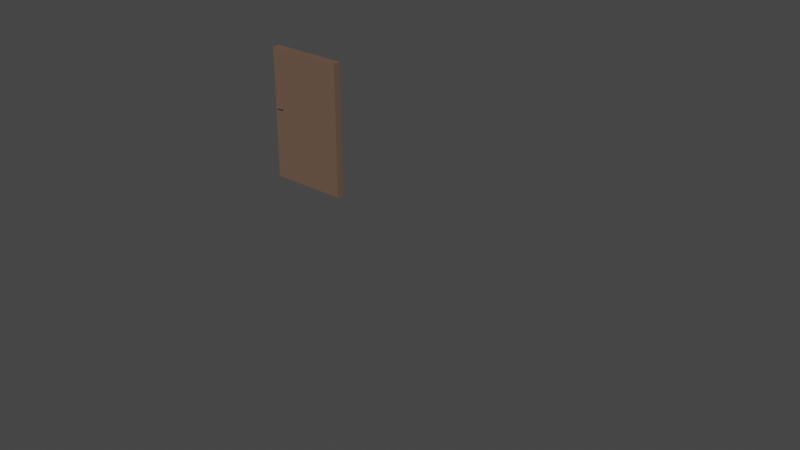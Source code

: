 # Source: basicDoor.blend  (saved by Blender 2.92.15; exported with 4.5.12 LTS)
import bpy
from mathutils import Matrix  # noqa: F401  (used for matrix-valued properties, if any)

bpy.ops.wm.read_factory_settings(use_empty=True)
scene = bpy.context.scene
scene.name = 'Scene'

# ---- collections
col_collection = bpy.data.collections.new('Collection'); scene.collection.children.link(col_collection)

# ---- materials (node trees are filled in below, after node groups)
mat_part1mtl = bpy.data.materials.new('Part1Mtl')
mat_part1mtl.use_transparent_shadow = False
mat_part1mtl.diffuse_color = (0.1247, 0.1139, 0.122, 1.0)
mat_part1mtl.roughness = 1.0
mat_part1mtl.specular_intensity = 0.007543
mat_part3mtl = bpy.data.materials.new('Part3Mtl')
mat_part3mtl.use_transparent_shadow = False
mat_part3mtl.diffuse_color = (0.1511, 0.09627, 0.06772, 1.0)
mat_part3mtl.roughness = 1.0
mat_part3mtl.specular_intensity = 0.006589

# ---- material node trees
mat_part1mtl.use_nodes = True; mat_part1mtl.node_tree.nodes.clear()
_N = mat_part1mtl.node_tree.nodes; _L = mat_part1mtl.node_tree.links
n0 = _N.new('ShaderNodeBsdfPrincipled'); n0.name = 'Principled BSDF'; n0.location = (10, 300)
n0.distribution = 'GGX'
n0.subsurface_method = 'BURLEY'
n0.inputs[0].default_value = (0.1247, 0.1139, 0.122, 1.0)
n0.inputs[2].default_value = 1.0
n0.inputs[3].default_value = 1.45
n0.inputs[13].default_value = 0.007543
n0.inputs[27].default_value = (0.0, 0.0, 0.0, 1.0)
n0.inputs[28].default_value = 1.0
n1 = _N.new('ShaderNodeOutputMaterial'); n1.name = 'Material Output'; n1.location = (300, 300)
_L.new(n0.outputs[0], n1.inputs[0])
n1.is_active_output = True
mat_part3mtl.use_nodes = True; mat_part3mtl.node_tree.nodes.clear()
_N = mat_part3mtl.node_tree.nodes; _L = mat_part3mtl.node_tree.links
n0 = _N.new('ShaderNodeBsdfPrincipled'); n0.name = 'Principled BSDF'; n0.location = (10, 300)
n0.distribution = 'GGX'
n0.subsurface_method = 'BURLEY'
n0.inputs[0].default_value = (0.1511, 0.09627, 0.06772, 1.0)
n0.inputs[2].default_value = 1.0
n0.inputs[3].default_value = 1.45
n0.inputs[13].default_value = 0.006589
n0.inputs[27].default_value = (0.0, 0.0, 0.0, 1.0)
n0.inputs[28].default_value = 1.0
n1 = _N.new('ShaderNodeOutputMaterial'); n1.name = 'Material Output'; n1.location = (300, 300)
_L.new(n0.outputs[0], n1.inputs[0])
n1.is_active_output = True

# ---- world
world_world = bpy.data.worlds.new('World'); scene.world = world_world
world_world.use_nodes = True; world_world.node_tree.nodes.clear()
_N = world_world.node_tree.nodes; _L = world_world.node_tree.links
n0 = _N.new('ShaderNodeOutputWorld'); n0.name = 'World Output'; n0.location = (300, 300)
n1 = _N.new('ShaderNodeBackground'); n1.name = 'Background'; n1.location = (10, 300)
n1.inputs[0].default_value = (0.05088, 0.05088, 0.05088, 1.0)
_L.new(n1.outputs[0], n0.inputs[0])
n0.is_active_output = True
world_world.color = (0.05088, 0.05088, 0.05088)
world_world.use_sun_shadow = False
world_world.sun_shadow_jitter_overblur = 0.0

# ---- meshes
me_basicdoor = bpy.data.meshes.new('basicDoor')
me_basicdoor.from_pydata([], [], [])
me_basicdoor.use_remesh_fix_poles = True
me_basicdoor.use_remesh_preserve_attributes = False
me_basicdoor.use_mirror_vertex_groups = False
me_basicdoor.update()
me_basicdoor_001 = bpy.data.meshes.new('basicDoor.001')
me_basicdoor_001.from_pydata([(-42.14, 7.7, -19.26), (-42.14, 7.7, -18.36), (-42.14, 7.6, -19.26), (-42.14, 7.6, -18.36), (-42.24, 7.7, -18.36), (-42.14, 7.7, -18.36), (-42.24, 7.7, -19.26), (-42.14, 7.7, -19.26), (-42.14, 7.7, -18.36), (-42.24, 7.7, -18.36), (-42.14, 7.6, -18.36), (-42.24, 7.6, -18.36), (-42.24, 7.7, -18.36), (-42.24, 7.7, -19.26), (-42.24, 7.6, -18.36), (-42.24, 7.6, -19.26), (-42.24, 7.6, -19.26), (-42.14, 7.6, -19.26), (-42.24, 7.6, -18.36), (-42.14, 7.6, -18.36), (-42.24, 7.7, -19.26), (-42.14, 7.7, -19.26), (-42.24, 7.6, -19.26), (-42.14, 7.6, -19.26), (-41.64, 7.7, -19.36), (-41.64, 7.7, -19.26), (-41.64, 7.6, -19.36), (-41.64, 7.6, -19.26), (-42.24, 7.7, -19.26), (-41.64, 7.7, -19.26), (-42.24, 7.7, -19.36), (-41.64, 7.7, -19.36), (-41.64, 7.7, -19.26), (-42.24, 7.7, -19.26), (-41.64, 7.6, -19.26), (-42.24, 7.6, -19.26), (-42.24, 7.7, -19.26), (-42.24, 7.7, -19.36), (-42.24, 7.6, -19.26), (-42.24, 7.6, -19.36), (-42.24, 7.6, -19.36), (-41.64, 7.6, -19.36), (-42.24, 7.6, -19.26), (-41.64, 7.6, -19.26), (-42.24, 7.7, -19.36), (-41.64, 7.7, -19.36), (-42.24, 7.6, -19.36), (-41.64, 7.6, -19.36), (-35.55, 13.0, -19.16), (-35.55, 13.0, -18.46), (-35.55, 1.0, -19.16), (-35.55, 1.0, -18.46), (-42.55, 13.0, -18.46), (-35.55, 13.0, -18.46), (-42.55, 13.0, -19.16), (-35.55, 13.0, -19.16), (-35.55, 13.0, -18.46), (-42.55, 13.0, -18.46), (-35.55, 1.0, -18.46), (-42.55, 1.0, -18.46), (-42.55, 13.0, -18.46), (-42.55, 13.0, -19.16), (-42.55, 1.0, -18.46), (-42.55, 1.0, -19.16), (-42.55, 1.0, -19.16), (-35.55, 1.0, -19.16), (-42.55, 1.0, -18.46), (-35.55, 1.0, -18.46), (-42.55, 13.0, -19.16), (-35.55, 13.0, -19.16), (-42.55, 1.0, -19.16), (-35.55, 1.0, -19.16), (-41.64, 7.7, -18.36), (-41.64, 7.7, -18.26), (-41.64, 7.6, -18.36), (-41.64, 7.6, -18.26), (-42.24, 7.7, -18.26), (-41.64, 7.7, -18.26), (-42.24, 7.7, -18.36), (-41.64, 7.7, -18.36), (-41.64, 7.7, -18.26), (-42.24, 7.7, -18.26), (-41.64, 7.6, -18.26), (-42.24, 7.6, -18.26), (-42.24, 7.7, -18.26), (-42.24, 7.7, -18.36), (-42.24, 7.6, -18.26), (-42.24, 7.6, -18.36), (-42.24, 7.6, -18.36), (-41.64, 7.6, -18.36), (-42.24, 7.6, -18.26), (-41.64, 7.6, -18.26), (-42.24, 7.7, -18.36), (-41.64, 7.7, -18.36), (-42.24, 7.6, -18.36), (-41.64, 7.6, -18.36)], [], [(0, 1, 2), (2, 1, 3), (4, 5, 6), (6, 5, 7), (8, 9, 10), (10, 9, 11), (12, 13, 14), (14, 13, 15), (16, 17, 18), (18, 17, 19), (20, 21, 22), (22, 21, 23), (24, 25, 26), (26, 25, 27), (28, 29, 30), (30, 29, 31), (32, 33, 34), (34, 33, 35), (36, 37, 38), (38, 37, 39), (40, 41, 42), (42, 41, 43), (44, 45, 46), (46, 45, 47), (48, 49, 50), (50, 49, 51), (52, 53, 54), (54, 53, 55), (56, 57, 58), (58, 57, 59), (60, 61, 62), (62, 61, 63), (64, 65, 66), (66, 65, 67), (68, 69, 70), (70, 69, 71), (72, 73, 74), (74, 73, 75), (76, 77, 78), (78, 77, 79), (80, 81, 82), (82, 81, 83), (84, 85, 86), (86, 85, 87), (88, 89, 90), (90, 89, 91), (92, 93, 94), (94, 93, 95)])
me_basicdoor_001.polygons.foreach_set('use_smooth', [True] * 48)
me_basicdoor_001.polygons.foreach_set('material_index', [0, 0, 0, 0, 0, 0, 0, 0, 0, 0, 0, 0, 0, 0, 0, 0, 0, 0, 0, 0, 0, 0, 0, 0, 1, 1, 1, 1, 1, 1, 1, 1, 1, 1, 1, 1, 0, 0, 0, 0, 0, 0, 0, 0, 0, 0, 0, 0])
_uv = me_basicdoor_001.uv_layers.new(name='UVMap')
_uv.uv.foreach_set('vector', [1.355, 0.5782, 0.1849, 0.5782, 1.355, 0.4482, 1.355, 0.4482, 0.1849, 0.5782, 0.1849, 0.4482, 0.3149, 0.5782, 0.1849, 0.5782, 0.3149, -0.5918, 0.3149, -0.5918, 0.1849, 0.5782, 0.1849, -0.5918, 0.3149, 0.5782, 0.1849, 0.5782, 0.3149, 0.4482, 0.3149, 0.4482, 0.1849, 0.5782, 0.1849, 0.4482, 1.355, 0.5782, 0.1849, 0.5782, 1.355, 0.4482, 1.355, 0.4482, 0.1849, 0.5782, 0.1849, 0.4482, 0.3149, 0.5782, 0.1849, 0.5782, 0.3149, -0.5918, 0.3149, -0.5918, 0.1849, 0.5782, 0.1849, -0.5918, 0.3149, 0.5782, 0.1849, 0.5782, 0.3149, 0.4482, 0.3149, 0.4482, 0.1849, 0.5782, 0.1849, 0.4482, 0.1831, 0.8655, 0.05306, 0.8655, 0.1831, 0.7355, 0.1831, 0.7355, 0.05306, 0.8655, 0.05306, 0.7355, 0.8331, 0.8655, 0.05306, 0.8655, 0.8331, 0.7355, 0.8331, 0.7355, 0.05306, 0.8655, 0.05306, 0.7355, 0.8331, 0.8655, 0.05306, 0.8655, 0.8331, 0.7355, 0.8331, 0.7355, 0.05306, 0.8655, 0.05306, 0.7355, 0.1831, 0.8655, 0.05306, 0.8655, 0.1831, 0.7355, 0.1831, 0.7355, 0.05306, 0.8655, 0.05306, 0.7355, 0.8331, 0.8655, 0.05306, 0.8655, 0.8331, 0.7355, 0.8331, 0.7355, 0.05306, 0.8655, 0.05306, 0.7355, 0.8331, 0.8655, 0.05306, 0.8655, 0.8331, 0.7355, 0.8331, 0.7355, 0.05306, 0.8655, 0.05306, 0.7355, -2.261, 8.032, -3.171, 8.032, -2.261, -7.568, -2.261, -7.568, -3.171, 8.032, -3.171, -7.568, 5.929, 8.032, -3.171, 8.032, 5.929, 7.122, 5.929, 7.122, -3.171, 8.032, -3.171, 7.122, 5.929, 8.032, -3.171, 8.032, 5.929, -7.568, 5.929, -7.568, -3.171, 8.032, -3.171, -7.568, -2.261, 8.032, -3.171, 8.032, -2.261, -7.568, -2.261, -7.568, -3.171, 8.032, -3.171, -7.568, 5.929, 8.032, -3.171, 8.032, 5.929, 7.122, 5.929, 7.122, -3.171, 8.032, -3.171, 7.122, 5.929, 8.032, -3.171, 8.032, 5.929, -7.568, 5.929, -7.568, -3.171, 8.032, -3.171, -7.568, -0.03706, 1.448, -0.1671, 1.448, -0.03706, 1.318, -0.03706, 1.318, -0.1671, 1.448, -0.1671, 1.318, 0.6129, 1.448, -0.1671, 1.448, 0.6129, 1.318, 0.6129, 1.318, -0.1671, 1.448, -0.1671, 1.318, 0.6129, 1.448, -0.1671, 1.448, 0.6129, 1.318, 0.6129, 1.318, -0.1671, 1.448, -0.1671, 1.318, -0.03706, 1.448, -0.1671, 1.448, -0.03706, 1.318, -0.03706, 1.318, -0.1671, 1.448, -0.1671, 1.318, 0.6129, 1.448, -0.1671, 1.448, 0.6129, 1.318, 0.6129, 1.318, -0.1671, 1.448, -0.1671, 1.318, 0.6129, 1.448, -0.1671, 1.448, 0.6129, 1.318, 0.6129, 1.318, -0.1671, 1.448, -0.1671, 1.318])
me_basicdoor_001.materials.append(mat_part1mtl)
me_basicdoor_001.materials.append(mat_part3mtl)
me_basicdoor_001.use_remesh_fix_poles = True
me_basicdoor_001.use_remesh_preserve_attributes = False
me_basicdoor_001.use_mirror_vertex_groups = False
me_basicdoor_001.update()
me_basicdoor_001.normals_split_custom_set([tuple(v) for v in zip(*[iter([1.0, 0.0, 0.0, 1.0, 0.0, 0.0, 1.0, 0.0, 0.0, 1.0, 0.0, 0.0, 1.0, 0.0, 0.0, 1.0, 0.0, 0.0, 0.0, 1.0, 0.0, 0.0, 1.0, 0.0, 0.0, 1.0, 0.0, 0.0, 1.0, 0.0, 0.0, 1.0, 0.0, 0.0, 1.0, 0.0, 0.0, 0.0, 1.0, 0.0, 0.0, 1.0, 0.0, 0.0, 1.0, 0.0, 0.0, 1.0, 0.0, 0.0, 1.0, 0.0, 0.0, 1.0, -1.0, 0.0, 0.0, -1.0, 0.0, 0.0, -1.0, 0.0, 0.0, -1.0, 0.0, 0.0, -1.0, 0.0, 0.0, -1.0, 0.0, 0.0, 0.0, -1.0, 0.0, 0.0, -1.0, 0.0, 0.0, -1.0, 0.0, 0.0, -1.0, 0.0, 0.0, -1.0, 0.0, 0.0, -1.0, 0.0, 0.0, 0.0, -1.0, 0.0, 0.0, -1.0, 0.0, 0.0, -1.0, 0.0, 0.0, -1.0, 0.0, 0.0, -1.0, 0.0, 0.0, -1.0, 1.0, 0.0, 0.0, 1.0, 0.0, 0.0, 1.0, 0.0, 0.0, 1.0, 0.0, 0.0, 1.0, 0.0, 0.0, 1.0, 0.0, 0.0, 0.0, 1.0, 0.0, 0.0, 1.0, 0.0, 0.0, 1.0, 0.0, 0.0, 1.0, 0.0, 0.0, 1.0, 0.0, 0.0, 1.0, 0.0, 0.0, 0.0, 1.0, 0.0, 0.0, 1.0, 0.0, 0.0, 1.0, 0.0, 0.0, 1.0, 0.0, 0.0, 1.0, 0.0, 0.0, 1.0, -1.0, 0.0, 0.0, -1.0, 0.0, 0.0, -1.0, 0.0, 0.0, -1.0, 0.0, 0.0, -1.0, 0.0, 0.0, -1.0, 0.0, 0.0, 0.0, -1.0, 0.0, 0.0, -1.0, 0.0, 0.0, -1.0, 0.0, 0.0, -1.0, 0.0, 0.0, -1.0, 0.0, 0.0, -1.0, 0.0, 0.0, 0.0, -1.0, 0.0, 0.0, -1.0, 0.0, 0.0, -1.0, 0.0, 0.0, -1.0, 0.0, 0.0, -1.0, 0.0, 0.0, -1.0, 1.0, 0.0, 0.0, 1.0, 0.0, 0.0, 1.0, 0.0, 0.0, 1.0, 0.0, 0.0, 1.0, 0.0, 0.0, 1.0, 0.0, 0.0, 0.0, 1.0, 0.0, 0.0, 1.0, 0.0, 0.0, 1.0, 0.0, 0.0, 1.0, 0.0, 0.0, 1.0, 0.0, 0.0, 1.0, 0.0, 0.0, 0.0, 1.0, 0.0, 0.0, 1.0, 0.0, 0.0, 1.0, 0.0, 0.0, 1.0, 0.0, 0.0, 1.0, 0.0, 0.0, 1.0, -1.0, 0.0, 0.0, -1.0, 0.0, 0.0, -1.0, 0.0, 0.0, -1.0, 0.0, 0.0, -1.0, 0.0, 0.0, -1.0, 0.0, 0.0, 0.0, -1.0, 0.0, 0.0, -1.0, 0.0, 0.0, -1.0, 0.0, 0.0, -1.0, 0.0, 0.0, -1.0, 0.0, 0.0, -1.0, 0.0, 0.0, 0.0, -1.0, 0.0, 0.0, -1.0, 0.0, 0.0, -1.0, 0.0, 0.0, -1.0, 0.0, 0.0, -1.0, 0.0, 0.0, -1.0, 1.0, 0.0, 0.0, 1.0, 0.0, 0.0, 1.0, 0.0, 0.0, 1.0, 0.0, 0.0, 1.0, 0.0, 0.0, 1.0, 0.0, 0.0, 0.0, 1.0, 0.0, 0.0, 1.0, 0.0, 0.0, 1.0, 0.0, 0.0, 1.0, 0.0, 0.0, 1.0, 0.0, 0.0, 1.0, 0.0, 0.0, 0.0, 1.0, 0.0, 0.0, 1.0, 0.0, 0.0, 1.0, 0.0, 0.0, 1.0, 0.0, 0.0, 1.0, 0.0, 0.0, 1.0, -1.0, 0.0, 0.0, -1.0, 0.0, 0.0, -1.0, 0.0, 0.0, -1.0, 0.0, 0.0, -1.0, 0.0, 0.0, -1.0, 0.0, 0.0, 0.0, -1.0, 0.0, 0.0, -1.0, 0.0, 0.0, -1.0, 0.0, 0.0, -1.0, 0.0, 0.0, -1.0, 0.0, 0.0, -1.0, 0.0, 0.0, 0.0, -1.0, 0.0, 0.0, -1.0, 0.0, 0.0, -1.0, 0.0, 0.0, -1.0, 0.0, 0.0, -1.0, 0.0, 0.0, -1.0])] * 3)])

# ---- objects
ob_basicdoor = bpy.data.objects.new('basicDoor', me_basicdoor)
ob_basicdoor_001 = bpy.data.objects.new('basicDoor.001', me_basicdoor_001)

# ---- transforms, parenting, visibility, modifiers, constraints
ob_basicdoor.location = (0.0, 0.0, 0.0)
ob_basicdoor.rotation_euler = (1.571, -0.0, 0.0)
ob_basicdoor.lineart.crease_threshold = 0.0
ob_basicdoor_001.location = (0.0, 0.0, 0.0)
ob_basicdoor_001.rotation_euler = (1.571, -0.0, 0.0)
ob_basicdoor_001.lineart.crease_threshold = 0.0

# ---- collection membership
col_collection.objects.link(ob_basicdoor)
col_collection.objects.link(ob_basicdoor_001)

# ---- scene / render settings (as saved in the file)
scene.frame_start = 1; scene.frame_end = 250; scene.frame_set(1)
scene.render.engine = 'BLENDER_EEVEE_NEXT'
scene.cycles.use_denoising = False
scene.cycles.samples = 128
scene.cycles.sampling_pattern = 'TABULATED_SOBOL'
scene.cycles.use_adaptive_sampling = False
scene.cycles.use_light_tree = False
scene.view_settings.view_transform = 'Filmic'
bpy.context.view_layer.update()

# ---- added for rendering (the .blend has no active camera and no usable light): camera, sun
cam_auto = bpy.data.cameras.new('AutoCamera')
cam_auto.lens = 50.0
cam_auto.sensor_width = 36.0
cam_auto.clip_end = 1000.0
ob_auto_camera = bpy.data.objects.new('AutoCamera', cam_auto)
scene.collection.objects.link(ob_auto_camera)
ob_auto_camera.location = (23.6181, -44.1917, 42.4144)
ob_auto_camera.rotation_euler = (1.09748, -7.21219e-08, 0.694738)
scene.camera = ob_auto_camera
light_auto_sun = bpy.data.lights.new('AutoSun', 'SUN')
light_auto_sun.energy = 3.0
light_auto_sun.angle = 0.0523599
ob_auto_sun = bpy.data.objects.new('AutoSun', light_auto_sun)
scene.collection.objects.link(ob_auto_sun)
ob_auto_sun.rotation_euler = (0.872665, 0.174533, 0.523599)
bpy.context.view_layer.update()
